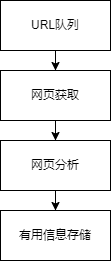

The diagram above was exported from draw.io. Its source (the exported page's mxGraphModel, read from the mxfile embedded in the PNG):
<mxGraphModel dx="782" dy="380" grid="1" gridSize="10" guides="1" tooltips="1" connect="1" arrows="1" fold="1" page="1" pageScale="1" pageWidth="827" pageHeight="1169" math="0" shadow="0">
  <root>
    <mxCell id="0" />
    <mxCell id="1" parent="0" />
    <mxCell id="cDYMz4Iur6sOpm6tS_bM-7" value="" style="edgeStyle=orthogonalEdgeStyle;rounded=0;orthogonalLoop=1;jettySize=auto;html=1;" parent="1" source="cDYMz4Iur6sOpm6tS_bM-1" target="cDYMz4Iur6sOpm6tS_bM-6" edge="1">
      <mxGeometry relative="1" as="geometry" />
    </mxCell>
    <mxCell id="cDYMz4Iur6sOpm6tS_bM-1" value="URL队列" style="rounded=0;whiteSpace=wrap;html=1;" parent="1" vertex="1">
      <mxGeometry x="310" y="50" width="110" height="50" as="geometry" />
    </mxCell>
    <mxCell id="cDYMz4Iur6sOpm6tS_bM-4" value="有用信息存储" style="rounded=0;whiteSpace=wrap;html=1;" parent="1" vertex="1">
      <mxGeometry x="310" y="260" width="110" height="50" as="geometry" />
    </mxCell>
    <mxCell id="cDYMz4Iur6sOpm6tS_bM-9" value="" style="edgeStyle=orthogonalEdgeStyle;rounded=0;orthogonalLoop=1;jettySize=auto;html=1;" parent="1" source="cDYMz4Iur6sOpm6tS_bM-5" target="cDYMz4Iur6sOpm6tS_bM-4" edge="1">
      <mxGeometry relative="1" as="geometry" />
    </mxCell>
    <mxCell id="cDYMz4Iur6sOpm6tS_bM-5" value="网页分析" style="rounded=0;whiteSpace=wrap;html=1;" parent="1" vertex="1">
      <mxGeometry x="310" y="190" width="110" height="50" as="geometry" />
    </mxCell>
    <mxCell id="cDYMz4Iur6sOpm6tS_bM-8" value="" style="edgeStyle=orthogonalEdgeStyle;rounded=0;orthogonalLoop=1;jettySize=auto;html=1;" parent="1" source="cDYMz4Iur6sOpm6tS_bM-6" target="cDYMz4Iur6sOpm6tS_bM-5" edge="1">
      <mxGeometry relative="1" as="geometry" />
    </mxCell>
    <mxCell id="cDYMz4Iur6sOpm6tS_bM-6" value="网页获取" style="rounded=0;whiteSpace=wrap;html=1;" parent="1" vertex="1">
      <mxGeometry x="310" y="120" width="110" height="50" as="geometry" />
    </mxCell>
  </root>
</mxGraphModel>